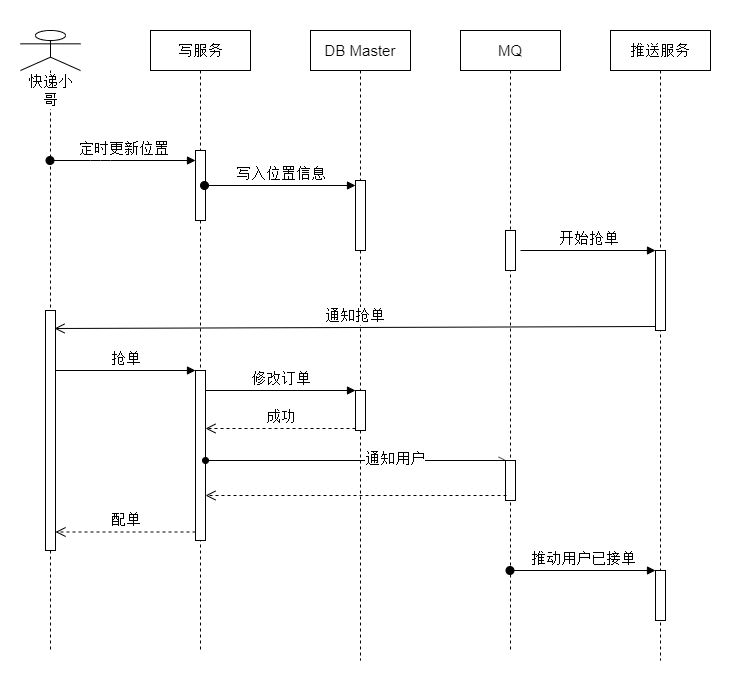

The diagram above was exported from draw.io. Its source (the exported page's mxGraphModel, read from the mxfile embedded in the PNG):
<mxGraphModel dx="1091" dy="781" grid="1" gridSize="10" guides="1" tooltips="1" connect="1" arrows="1" fold="1" page="1" pageScale="1" pageWidth="850" pageHeight="1100" math="0" shadow="0">
  <root>
    <mxCell id="0" />
    <mxCell id="1" parent="0" />
    <mxCell id="32" value="" style="rounded=0;whiteSpace=wrap;html=1;fontSize=15;strokeColor=none;" parent="1" vertex="1">
      <mxGeometry x="90" y="110" width="730" height="680" as="geometry" />
    </mxCell>
    <mxCell id="2" value="快递小哥" style="shape=umlLifeline;participant=umlActor;perimeter=lifelinePerimeter;whiteSpace=wrap;html=1;container=1;collapsible=0;recursiveResize=0;verticalAlign=top;spacingTop=36;labelBackgroundColor=#ffffff;outlineConnect=0;fontSize=15;" parent="1" vertex="1">
      <mxGeometry x="110" y="140" width="60" height="620" as="geometry" />
    </mxCell>
    <mxCell id="12" value="" style="html=1;points=[];perimeter=orthogonalPerimeter;fontSize=15;" parent="2" vertex="1">
      <mxGeometry x="25" y="280" width="10" height="240" as="geometry" />
    </mxCell>
    <mxCell id="4" value="写服务" style="shape=umlLifeline;perimeter=lifelinePerimeter;whiteSpace=wrap;html=1;container=1;collapsible=0;recursiveResize=0;outlineConnect=0;fontSize=15;" parent="1" vertex="1">
      <mxGeometry x="240" y="140" width="100" height="620" as="geometry" />
    </mxCell>
    <mxCell id="6" value="" style="html=1;points=[];perimeter=orthogonalPerimeter;fontSize=15;" parent="4" vertex="1">
      <mxGeometry x="45" y="120" width="10" height="70" as="geometry" />
    </mxCell>
    <mxCell id="15" value="" style="html=1;points=[];perimeter=orthogonalPerimeter;fontSize=15;" parent="4" vertex="1">
      <mxGeometry x="45" y="340" width="10" height="170" as="geometry" />
    </mxCell>
    <mxCell id="5" value="DB&amp;nbsp;Master" style="shape=umlLifeline;perimeter=lifelinePerimeter;whiteSpace=wrap;html=1;container=1;collapsible=0;recursiveResize=0;outlineConnect=0;fontSize=15;" parent="1" vertex="1">
      <mxGeometry x="400" y="140" width="100" height="630" as="geometry" />
    </mxCell>
    <mxCell id="8" value="" style="html=1;points=[];perimeter=orthogonalPerimeter;fontSize=15;" parent="5" vertex="1">
      <mxGeometry x="45" y="150" width="10" height="70" as="geometry" />
    </mxCell>
    <mxCell id="18" value="" style="html=1;points=[];perimeter=orthogonalPerimeter;fontSize=15;" parent="5" vertex="1">
      <mxGeometry x="45" y="360" width="10" height="40" as="geometry" />
    </mxCell>
    <mxCell id="7" value="定时更新位置" style="html=1;verticalAlign=bottom;startArrow=oval;endArrow=block;startSize=8;fontSize=15;" parent="1" source="2" target="6" edge="1">
      <mxGeometry relative="1" as="geometry">
        <mxPoint x="225" y="260" as="sourcePoint" />
        <Array as="points">
          <mxPoint x="190" y="270" />
        </Array>
      </mxGeometry>
    </mxCell>
    <mxCell id="9" value="写入位置信息" style="html=1;verticalAlign=bottom;startArrow=oval;endArrow=block;startSize=8;fontSize=15;" parent="1" target="8" edge="1">
      <mxGeometry relative="1" as="geometry">
        <mxPoint x="294" y="295" as="sourcePoint" />
      </mxGeometry>
    </mxCell>
    <mxCell id="10" value="推送服务" style="shape=umlLifeline;perimeter=lifelinePerimeter;whiteSpace=wrap;html=1;container=1;collapsible=0;recursiveResize=0;outlineConnect=0;fontSize=15;" parent="1" vertex="1">
      <mxGeometry x="700" y="140" width="100" height="630" as="geometry" />
    </mxCell>
    <mxCell id="28" value="" style="html=1;points=[];perimeter=orthogonalPerimeter;fontSize=15;" parent="10" vertex="1">
      <mxGeometry x="45" y="220" width="10" height="80" as="geometry" />
    </mxCell>
    <mxCell id="35" value="" style="html=1;points=[];perimeter=orthogonalPerimeter;fontSize=15;" parent="10" vertex="1">
      <mxGeometry x="45" y="540" width="10" height="50" as="geometry" />
    </mxCell>
    <mxCell id="16" value="抢单" style="html=1;verticalAlign=bottom;endArrow=block;entryX=0;entryY=0;fontSize=15;" parent="1" source="12" target="15" edge="1">
      <mxGeometry relative="1" as="geometry">
        <mxPoint x="215" y="480" as="sourcePoint" />
      </mxGeometry>
    </mxCell>
    <mxCell id="19" value="修改订单" style="html=1;verticalAlign=bottom;endArrow=block;entryX=0;entryY=0;fontSize=15;" parent="1" source="15" target="18" edge="1">
      <mxGeometry relative="1" as="geometry">
        <mxPoint x="375" y="500" as="sourcePoint" />
      </mxGeometry>
    </mxCell>
    <mxCell id="20" value="成功" style="html=1;verticalAlign=bottom;endArrow=open;dashed=1;endSize=8;exitX=0;exitY=0.95;fontSize=15;" parent="1" source="18" target="15" edge="1">
      <mxGeometry relative="1" as="geometry">
        <mxPoint x="375" y="576" as="targetPoint" />
      </mxGeometry>
    </mxCell>
    <mxCell id="17" value="配单" style="html=1;verticalAlign=bottom;endArrow=open;dashed=1;endSize=8;exitX=0;exitY=0.95;fontSize=15;" parent="1" source="15" target="12" edge="1">
      <mxGeometry relative="1" as="geometry">
        <mxPoint x="215" y="556" as="targetPoint" />
      </mxGeometry>
    </mxCell>
    <mxCell id="23" value="通知用户" style="html=1;verticalAlign=bottom;startArrow=oval;endArrow=openAsync;endFill=0;fontSize=15;" parent="1" source="15" target="22" edge="1">
      <mxGeometry x="0.2581" y="-10" relative="1" as="geometry">
        <mxPoint x="545" y="570" as="sourcePoint" />
        <mxPoint as="offset" />
      </mxGeometry>
    </mxCell>
    <mxCell id="24" value="MQ" style="shape=umlLifeline;perimeter=lifelinePerimeter;whiteSpace=wrap;html=1;container=1;collapsible=0;recursiveResize=0;outlineConnect=0;fontSize=15;" parent="1" vertex="1">
      <mxGeometry x="550" y="140" width="100" height="620" as="geometry" />
    </mxCell>
    <mxCell id="31" value="" style="html=1;points=[];perimeter=orthogonalPerimeter;fontSize=15;" parent="24" vertex="1">
      <mxGeometry x="45" y="200" width="10" height="40" as="geometry" />
    </mxCell>
    <mxCell id="22" value="" style="html=1;points=[];perimeter=orthogonalPerimeter;fontSize=15;" parent="24" vertex="1">
      <mxGeometry x="45" y="430" width="10" height="40" as="geometry" />
    </mxCell>
    <mxCell id="30" value="通知抢单" style="html=1;verticalAlign=bottom;endArrow=open;endSize=8;exitX=0;exitY=0.95;fontSize=15;" parent="1" source="28" edge="1">
      <mxGeometry relative="1" as="geometry">
        <mxPoint x="144" y="438" as="targetPoint" />
      </mxGeometry>
    </mxCell>
    <mxCell id="29" value="开始抢单" style="html=1;verticalAlign=bottom;endArrow=block;entryX=0;entryY=0;fontSize=15;" parent="1" target="28" edge="1">
      <mxGeometry relative="1" as="geometry">
        <mxPoint x="610" y="360" as="sourcePoint" />
      </mxGeometry>
    </mxCell>
    <mxCell id="34" value="" style="html=1;verticalAlign=bottom;endArrow=open;dashed=1;endSize=8;exitX=0.1;exitY=0.875;fontSize=15;exitDx=0;exitDy=0;exitPerimeter=0;" parent="1" source="22" target="15" edge="1">
      <mxGeometry relative="1" as="geometry">
        <mxPoint x="155" y="623" as="targetPoint" />
        <mxPoint x="295" y="623" as="sourcePoint" />
      </mxGeometry>
    </mxCell>
    <mxCell id="36" value="推动用户已接单" style="html=1;verticalAlign=bottom;startArrow=oval;endArrow=block;startSize=8;fontSize=15;" parent="1" source="24" target="35" edge="1">
      <mxGeometry relative="1" as="geometry">
        <mxPoint x="685" y="680" as="sourcePoint" />
      </mxGeometry>
    </mxCell>
  </root>
</mxGraphModel>